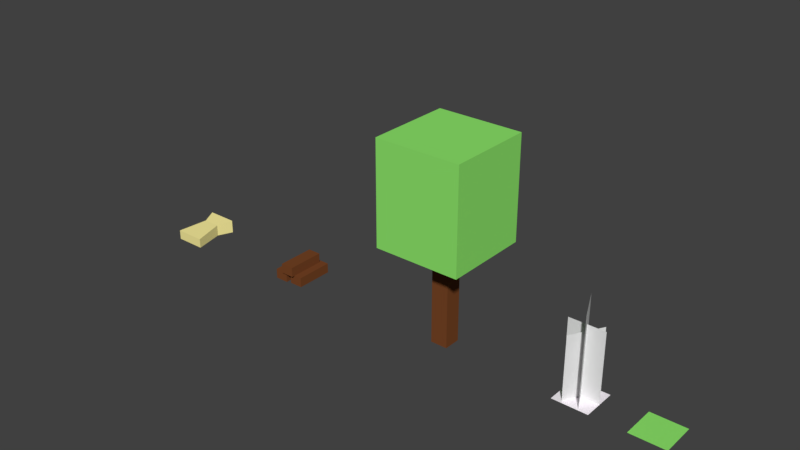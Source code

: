 # Source: basic.blend  (saved by Blender 2.77.0; exported with 4.5.12 LTS)
import bpy
from mathutils import Matrix  # noqa: F401  (used for matrix-valued properties, if any)

bpy.ops.wm.read_factory_settings(use_empty=True)
scene = bpy.context.scene
scene.name = 'Scene'

# ---- collections
col_collection_1 = bpy.data.collections.new('Collection 1'); scene.collection.children.link(col_collection_1)

# ---- materials (node trees are filled in below, after node groups)
mat_material = bpy.data.materials.new('Material')
mat_material.alpha_threshold = 0.0
mat_material.use_transparent_shadow = False
mat_material.diffuse_color = (0.9551, 0.8551, 0.3384, 1.0)
mat_material.roughness = 0.5
mat_material.specular_intensity = 0.2217
mat_wheat = bpy.data.materials.new('Wheat')
mat_wheat.alpha_threshold = 0.0
mat_wheat.use_transparent_shadow = False
mat_wheat.preview_render_type = 'FLAT'
mat_wheat.roughness = 0.5
mat_wheat.specular_intensity = 0.0
mat_leaves = bpy.data.materials.new('Leaves')
mat_leaves.alpha_threshold = 0.0
mat_leaves.use_transparent_shadow = False
mat_leaves.diffuse_color = (0.2736, 0.8, 0.1493, 1.0)
mat_leaves.roughness = 0.5
mat_farmplot = bpy.data.materials.new('FarmPlot')
mat_farmplot.alpha_threshold = 0.0
mat_farmplot.use_transparent_shadow = False
mat_farmplot.preview_render_type = 'FLAT'
mat_farmplot.diffuse_color = (0.9961, 0.9335, 1.0, 1.0)
mat_farmplot.roughness = 0.5
mat_farmplot.specular_intensity = 0.0
mat_treetrunk = bpy.data.materials.new('TreeTrunk')
mat_treetrunk.alpha_threshold = 0.0
mat_treetrunk.use_transparent_shadow = False
mat_treetrunk.diffuse_color = (0.1845, 0.05967, 0.01934, 1.0)
mat_treetrunk.roughness = 0.5
mat_treetrunk.line_color = (0.0, 0.0, 0.0, 1.0)

# ---- material node trees

# ---- world
world_world = bpy.data.worlds.new('World'); scene.world = world_world
world_world.color = (0.05088, 0.05088, 0.05088)
world_world.use_sun_shadow = False
world_world.sun_shadow_jitter_overblur = 0.0
world_world.cycles.sampling_method = 'MANUAL'

# ---- meshes
me_cube_005 = bpy.data.meshes.new('Cube.005')
me_cube_005.from_pydata([(0.44, -0.12, -0.64), (0.44, -0.12, 0.64), (-0.44, -0.12, 0.64), (-0.44, -0.12, -0.64), (0.44, 0.2661, -0.64), (0.44, 0.1583, 0.64), (-0.44, 0.1583, 0.64), (-0.44, 0.2661, -0.64), (-0.2542, 0.2171, -0.2111), (0.2542, 0.2171, -0.2111), (-0.2542, -0.12, -0.2111), (0.2542, -0.12, -0.2111)], [], [(11, 1, 2, 10), (0, 11, 10, 3), (11, 9, 5, 1), (1, 5, 6, 2), (10, 8, 7, 3), (4, 0, 3, 7), (0, 4, 9, 11), (2, 6, 8, 10), (4, 7, 8, 9), (9, 8, 6, 5)])
me_cube_005.materials.append(mat_material)
me_cube_005.use_remesh_preserve_volume = False
me_cube_005.use_remesh_preserve_attributes = False
me_cube_005.use_mirror_vertex_groups = False
me_cube_005.update()
me_cube_004 = bpy.data.meshes.new('Cube.004')
me_cube_004.from_pydata([(0.5, -0.01, 4.455e-07), (0.5, 1.99, 5.647e-07), (-0.5, 1.99, 5.647e-07), (-0.5, -0.01, 5.051e-07), (-0.25, -0.01, 0.433), (-0.25, 1.809, 0.433), (0.25, 1.809, -0.433), (0.25, -0.01, -0.433), (0.2113, -0.01, 0.4532), (0.2113, 2.52, 0.4532), (-0.2113, 2.52, -0.4532), (-0.2113, -0.01, -0.4532)], [], [(0, 3, 2, 1), (4, 7, 6, 5), (8, 11, 10, 9)])
_uv = me_cube_004.uv_layers.new(name='UVMap')
_uv.uv.foreach_set('vector', [0.0, 0.0, 1.0, 0.0, 1.0, 0.9938, 0.0, 0.9938, 0.0, 0.0, 1.0, 0.0, 1.0, 0.9938, 0.0, 0.9938, 0.0, 0.0, 1.0, 0.0, 1.0, 0.9938, 0.0, 0.9938])
me_cube_004.materials.append(mat_wheat)
me_cube_004.use_remesh_preserve_volume = False
me_cube_004.use_remesh_preserve_attributes = False
me_cube_004.use_mirror_vertex_groups = False
me_cube_004.update()
me_cube_003 = bpy.data.meshes.new('Cube.003')
me_cube_003.from_pydata([(0.5, 0.01, -0.5), (0.5, 0.01, 0.5), (-0.5, 0.01, 0.5), (-0.5, 0.01, -0.5)], [], [(0, 3, 2, 1)])
me_cube_003.materials.append(mat_leaves)
me_cube_003.use_remesh_preserve_volume = False
me_cube_003.use_remesh_preserve_attributes = False
me_cube_003.use_mirror_vertex_groups = False
me_cube_003.update()
me_cube_002 = bpy.data.meshes.new('Cube.002')
me_cube_002.from_pydata([(0.5, 0.01, -0.5), (0.5, 0.01, 0.5), (-0.5, 0.01, 0.5), (-0.5, 0.01, -0.5)], [], [(0, 3, 2, 1)])
_uv = me_cube_002.uv_layers.new(name='UVMap')
_uv.uv.foreach_set('vector', [0.0, 0.0, 1.0, 0.0, 1.0, 1.0, 0.0, 1.0])
me_cube_002.materials.append(mat_farmplot)
me_cube_002.use_remesh_preserve_volume = False
me_cube_002.use_remesh_preserve_attributes = False
me_cube_002.use_mirror_vertex_groups = False
me_cube_002.update()
me_cube_001 = bpy.data.meshes.new('Cube.001')
me_cube_001.from_pydata([(-0.06, -0.02, -0.5219), (-0.06, -0.02, 0.5615), (-0.44, -0.02, 0.5615), (-0.44, -0.02, -0.5219), (-0.06, 0.26, -0.5219), (-0.06, 0.26, 0.5615), (-0.44, 0.26, 0.5615), (-0.44, 0.26, -0.5219), (0.44, -0.02, -0.5606), (0.44, -0.02, 0.5194), (0.06, -0.02, 0.5194), (0.06, -0.02, -0.5606), (0.44, 0.26, -0.5606), (0.44, 0.26, 0.5194), (0.06, 0.26, 0.5194), (0.06, 0.26, -0.5606), (0.2177, 0.2594, -0.4648), (0.2177, 0.2594, 0.6152), (-0.1623, 0.2594, 0.6152), (-0.1623, 0.2594, -0.4648), (0.2177, 0.5394, -0.4648), (0.2177, 0.5394, 0.6152), (-0.1623, 0.5394, 0.6152), (-0.1623, 0.5394, -0.4648)], [], [(0, 1, 2, 3), (4, 7, 6, 5), (0, 4, 5, 1), (1, 5, 6, 2), (2, 6, 7, 3), (4, 0, 3, 7), (8, 9, 10, 11), (12, 15, 14, 13), (8, 12, 13, 9), (9, 13, 14, 10), (10, 14, 15, 11), (12, 8, 11, 15), (16, 17, 18, 19), (20, 23, 22, 21), (16, 20, 21, 17), (17, 21, 22, 18), (18, 22, 23, 19), (20, 16, 19, 23)])
me_cube_001.materials.append(mat_treetrunk)
me_cube_001.use_remesh_preserve_volume = False
me_cube_001.use_remesh_preserve_attributes = False
me_cube_001.use_mirror_vertex_groups = False
me_cube_001.update()
me_cube = bpy.data.meshes.new('Cube')
me_cube.from_pydata([(1.2, 2.64, -1.2), (1.2, 2.64, 1.2), (-1.2, 2.64, 1.2), (-1.2, 2.64, -1.2), (1.2, 5.52, -1.2), (1.2, 5.52, 1.2), (-1.2, 5.52, 1.2), (-1.2, 5.52, -1.2), (0.24, -0.12, -0.24), (0.24, -0.12, 0.24), (-0.24, -0.12, 0.24), (-0.24, -0.12, -0.24), (0.24, 2.76, -0.24), (0.24, 2.76, 0.24), (-0.24, 2.76, 0.24), (-0.24, 2.76, -0.24)], [], [(0, 1, 2, 3), (4, 7, 6, 5), (0, 4, 5, 1), (1, 5, 6, 2), (2, 6, 7, 3), (4, 0, 3, 7), (8, 9, 10, 11), (12, 15, 14, 13), (8, 12, 13, 9), (9, 13, 14, 10), (10, 14, 15, 11), (12, 8, 11, 15)])
me_cube.polygons.foreach_set('material_index', [1, 1, 1, 1, 1, 1, 0, 0, 0, 0, 0, 0])
me_cube.materials.append(mat_treetrunk)
me_cube.materials.append(mat_leaves)
me_cube.use_remesh_preserve_volume = False
me_cube.use_remesh_preserve_attributes = False
me_cube.use_mirror_vertex_groups = False
me_cube.update()

# ---- objects
ob_wheatsheaf = bpy.data.objects.new('WheatSheaf', me_cube_005)
ob_wheat = bpy.data.objects.new('Wheat', me_cube_004)
ob_farmplot_001 = bpy.data.objects.new('FarmPlot.001', me_cube_003)
ob_farmplot = bpy.data.objects.new('FarmPlot', me_cube_002)
ob_logs = bpy.data.objects.new('Logs', me_cube_001)
ob_tree = bpy.data.objects.new('Tree', me_cube)

# ---- transforms, parenting, visibility, modifiers, constraints
ob_wheatsheaf.location = (-9.0, 0.0, 0.0)
ob_wheatsheaf.rotation_euler = (1.571, 2.22e-16, 2.22e-16)
ob_wheatsheaf.lock_rotations_4d = False
ob_wheatsheaf.empty_display_type = 'ARROWS'
ob_wheatsheaf.lineart.crease_threshold = 0.0
ob_wheat.location = (4.0, 0.0, 0.0)
ob_wheat.rotation_euler = (1.571, 2.22e-16, 2.22e-16)
ob_wheat.lock_rotations_4d = False
ob_wheat.empty_display_type = 'ARROWS'
ob_wheat.lineart.crease_threshold = 0.0
ob_farmplot_001.location = (6.0, 0.0, 0.0)
ob_farmplot_001.rotation_euler = (1.571, 2.22e-16, 2.22e-16)
ob_farmplot_001.lock_rotations_4d = False
ob_farmplot_001.empty_display_type = 'ARROWS'
ob_farmplot_001.lineart.crease_threshold = 0.0
ob_farmplot.location = (4.0, 0.0, 0.0)
ob_farmplot.rotation_euler = (1.571, 2.22e-16, 2.22e-16)
ob_farmplot.lock_rotations_4d = False
ob_farmplot.empty_display_type = 'ARROWS'
ob_farmplot.lineart.crease_threshold = 0.0
ob_logs.location = (-5.0, 0.0, 0.0)
ob_logs.rotation_euler = (1.571, 2.22e-16, 2.22e-16)
ob_logs.lock_rotations_4d = False
ob_logs.empty_display_type = 'ARROWS'
ob_logs.lineart.crease_threshold = 0.0
ob_tree.location = (0.0, 0.0, 0.0)
ob_tree.rotation_euler = (1.571, 2.22e-16, 2.22e-16)
ob_tree.lock_rotations_4d = False
ob_tree.empty_display_type = 'ARROWS'
ob_tree.lineart.crease_threshold = 0.0

# ---- collection membership
col_collection_1.objects.link(ob_wheatsheaf)
col_collection_1.objects.link(ob_wheat)
col_collection_1.objects.link(ob_farmplot_001)
col_collection_1.objects.link(ob_farmplot)
col_collection_1.objects.link(ob_logs)
col_collection_1.objects.link(ob_tree)

# ---- scene / render settings (as saved in the file)
scene.frame_start = 1; scene.frame_end = 250; scene.frame_set(1)
scene.render.engine = 'BLENDER_EEVEE_NEXT'
scene.render.resolution_percentage = 50
scene.render.dither_intensity = 0.0
scene.cycles.use_denoising = False
scene.cycles.samples = 128
scene.cycles.sampling_pattern = 'TABULATED_SOBOL'
scene.cycles.light_sampling_threshold = 0.0
scene.cycles.use_adaptive_sampling = False
scene.cycles.use_light_tree = False
scene.cycles.blur_glossy = 0.0
scene.cycles.sample_clamp_indirect = 0.0
scene.view_settings.view_transform = 'Standard'
bpy.context.view_layer.update()

# ---- added for rendering (the .blend has no active camera and no usable light): camera, sun
cam_auto = bpy.data.cameras.new('AutoCamera')
cam_auto.lens = 50.0
cam_auto.sensor_width = 36.0
cam_auto.clip_end = 1000.0
ob_auto_camera = bpy.data.objects.new('AutoCamera', cam_auto)
scene.collection.objects.link(ob_auto_camera)
ob_auto_camera.location = (14.3309, -18.961, 15.3407)
ob_auto_camera.rotation_euler = (1.09748, -7.21219e-08, 0.694738)
scene.camera = ob_auto_camera
light_auto_sun = bpy.data.lights.new('AutoSun', 'SUN')
light_auto_sun.energy = 3.0
light_auto_sun.angle = 0.0523599
ob_auto_sun = bpy.data.objects.new('AutoSun', light_auto_sun)
scene.collection.objects.link(ob_auto_sun)
ob_auto_sun.rotation_euler = (0.872665, 0.174533, 0.523599)
bpy.context.view_layer.update()
